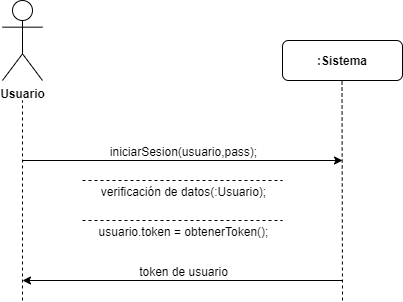

The diagram above was exported from draw.io. Its source (the exported page's mxGraphModel, read from the mxfile embedded in the PNG):
<mxGraphModel dx="1038" dy="499" grid="1" gridSize="10" guides="1" tooltips="1" connect="1" arrows="1" fold="1" page="1" pageScale="1" pageWidth="827" pageHeight="1169" math="0" shadow="0">
  <root>
    <mxCell id="0" />
    <mxCell id="1" parent="0" />
    <mxCell id="e_hmFywaHTjr-19bsbiR-1" value="&lt;b&gt;Usuario&lt;/b&gt;" style="shape=umlActor;verticalLabelPosition=bottom;labelBackgroundColor=#ffffff;verticalAlign=top;html=1;outlineConnect=0;" parent="1" vertex="1">
      <mxGeometry x="200" y="40" width="40" height="80" as="geometry" />
    </mxCell>
    <mxCell id="e_hmFywaHTjr-19bsbiR-2" value="&lt;b&gt;:Sistema&lt;/b&gt;" style="rounded=1;whiteSpace=wrap;html=1;" parent="1" vertex="1">
      <mxGeometry x="480" y="80" width="120" height="40" as="geometry" />
    </mxCell>
    <mxCell id="e_hmFywaHTjr-19bsbiR-3" value="" style="endArrow=none;dashed=1;html=1;" parent="1" edge="1">
      <mxGeometry width="50" height="50" relative="1" as="geometry">
        <mxPoint x="220" y="340" as="sourcePoint" />
        <mxPoint x="220" y="140" as="targetPoint" />
      </mxGeometry>
    </mxCell>
    <mxCell id="e_hmFywaHTjr-19bsbiR-4" value="" style="endArrow=none;dashed=1;html=1;" parent="1" edge="1">
      <mxGeometry width="50" height="50" relative="1" as="geometry">
        <mxPoint x="540" y="340" as="sourcePoint" />
        <mxPoint x="539.5" y="120" as="targetPoint" />
      </mxGeometry>
    </mxCell>
    <mxCell id="e_hmFywaHTjr-19bsbiR-5" value="" style="endArrow=classic;html=1;" parent="1" edge="1">
      <mxGeometry width="50" height="50" relative="1" as="geometry">
        <mxPoint x="220" y="200" as="sourcePoint" />
        <mxPoint x="540" y="200" as="targetPoint" />
      </mxGeometry>
    </mxCell>
    <mxCell id="e_hmFywaHTjr-19bsbiR-6" value="iniciarSesion(usuario,pass);" style="text;html=1;resizable=0;points=[];align=center;verticalAlign=middle;labelBackgroundColor=#ffffff;" parent="e_hmFywaHTjr-19bsbiR-5" vertex="1" connectable="0">
      <mxGeometry x="-0.125" y="-1" relative="1" as="geometry">
        <mxPoint x="20" y="-11" as="offset" />
      </mxGeometry>
    </mxCell>
    <mxCell id="e_hmFywaHTjr-19bsbiR-7" value="" style="endArrow=classic;html=1;" parent="1" edge="1">
      <mxGeometry width="50" height="50" relative="1" as="geometry">
        <mxPoint x="540" y="320" as="sourcePoint" />
        <mxPoint x="220" y="320" as="targetPoint" />
      </mxGeometry>
    </mxCell>
    <mxCell id="e_hmFywaHTjr-19bsbiR-8" value="token de usuario" style="text;html=1;resizable=0;points=[];align=center;verticalAlign=middle;labelBackgroundColor=#ffffff;" parent="e_hmFywaHTjr-19bsbiR-7" vertex="1" connectable="0">
      <mxGeometry x="0.2" relative="1" as="geometry">
        <mxPoint x="32" y="-10" as="offset" />
      </mxGeometry>
    </mxCell>
    <mxCell id="e_hmFywaHTjr-19bsbiR-11" value="" style="endArrow=none;dashed=1;html=1;" parent="1" edge="1">
      <mxGeometry width="50" height="50" relative="1" as="geometry">
        <mxPoint x="280" y="220" as="sourcePoint" />
        <mxPoint x="480" y="220" as="targetPoint" />
      </mxGeometry>
    </mxCell>
    <mxCell id="e_hmFywaHTjr-19bsbiR-12" value="verificación de datos(:Usuario);" style="text;html=1;resizable=0;points=[];align=center;verticalAlign=middle;labelBackgroundColor=#ffffff;" parent="e_hmFywaHTjr-19bsbiR-11" vertex="1" connectable="0">
      <mxGeometry x="-0.51" relative="1" as="geometry">
        <mxPoint x="51" y="10" as="offset" />
      </mxGeometry>
    </mxCell>
    <mxCell id="YHubKxvOFlLi321PLAQY-1" value="" style="endArrow=none;dashed=1;html=1;" parent="1" edge="1">
      <mxGeometry width="50" height="50" relative="1" as="geometry">
        <mxPoint x="280" y="260" as="sourcePoint" />
        <mxPoint x="480" y="260" as="targetPoint" />
      </mxGeometry>
    </mxCell>
    <mxCell id="YHubKxvOFlLi321PLAQY-2" value="usuario.token = obtenerToken();" style="text;html=1;resizable=0;points=[];align=center;verticalAlign=middle;labelBackgroundColor=#ffffff;" parent="YHubKxvOFlLi321PLAQY-1" vertex="1" connectable="0">
      <mxGeometry x="-0.51" relative="1" as="geometry">
        <mxPoint x="51" y="10" as="offset" />
      </mxGeometry>
    </mxCell>
  </root>
</mxGraphModel>